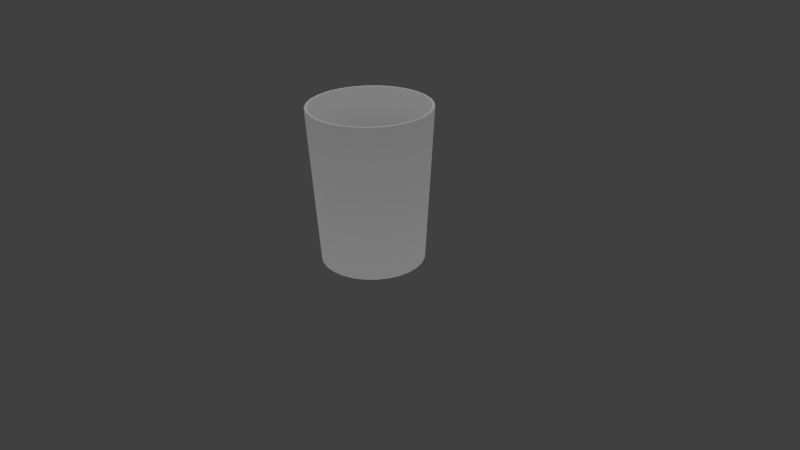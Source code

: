 # Source: cup1Dark.blend  (saved by Blender 2.79.0; exported with 4.5.12 LTS)
import bpy
from mathutils import Matrix  # noqa: F401  (used for matrix-valued properties, if any)

bpy.ops.wm.read_factory_settings(use_empty=True)
scene = bpy.context.scene
scene.name = 'Scene'

# ---- collections
col_collection_1 = bpy.data.collections.new('Collection 1'); scene.collection.children.link(col_collection_1)

# ---- materials (node trees are filled in below, after node groups)
mat_cup = bpy.data.materials.new('cup')
mat_cup.alpha_threshold = 0.0
mat_cup.use_transparent_shadow = False
mat_cup.roughness = 0.5
mat_cup.specular_intensity = 0.25

# ---- material node trees

# ---- world
world_world = bpy.data.worlds.new('World'); scene.world = world_world
world_world.color = (0.05088, 0.05088, 0.05088)
world_world.use_sun_shadow = False
world_world.sun_shadow_jitter_overblur = 0.0
world_world.cycles.sampling_method = 'NONE'
world_world.cycles.sample_map_resolution = 256

# ---- cameras
cam_camera = bpy.data.cameras.new('Camera')
cam_camera.clip_end = 100.0
cam_camera.lens = 35.0
cam_camera.sensor_width = 32.0
cam_camera.sensor_height = 18.0
cam_camera.ortho_scale = 7.314
cam_camera.dof.focus_distance = 0.0
cam_camera.dof.aperture_fstop = 128.0

# ---- lights
light_lamp = bpy.data.lights.new('Lamp', 'SUN')
light_lamp.transmission_factor = 0.0
light_lamp.cutoff_distance = 30.0
light_lamp.angle = 0.1993
light_lamp.energy = 1.0
light_lamp.shadow_buffer_clip_start = 1.001
light_lamp.shadow_soft_size = 0.1
light_lamp.shadow_cascade_max_distance = 1000.0
light_lamp.cycles.use_multiple_importance_sampling = False

# ---- meshes
me_cylinder = bpy.data.meshes.new('Cylinder')
me_cylinder.from_pydata([(0.4741, -0.5945, 1.008), (-0.6851, -0.3299, 1.008), (0.1692, 0.7414, 1.008), (-0.1692, 0.7414, 1.008), (0.6851, -0.3299, 1.008), (-0.4741, -0.5945, 1.008), (-0.4741, 0.5945, 1.008), (0.7604, -3.353e-08, 1.008), (0.4741, 0.5945, 1.008), (-0.7604, 3.725e-09, 1.008), (0.1692, -0.7414, 1.008), (0.6851, 0.3299, 1.008), (-0.6851, 0.3299, 1.008), (-0.1692, -0.7414, 1.008), (0.1475, 0.6463, -1.0), (0.1736, 0.7604, 1.0), (0.5947, -0.4743, 1.008), (0.4133, 0.5183, -1.0), (0.4863, 0.6098, 1.0), (0.5973, 0.2876, -1.0), (0.7027, 0.3384, 1.0), (0.663, -2.98e-08, -1.0), (0.7799, -3.725e-08, 1.0), (0.5973, -0.2876, -1.0), (0.7027, -0.3384, 1.0), (0.4133, -0.5183, -1.0), (0.4863, -0.6098, 1.0), (-0.3301, -0.6854, 1.008), (0.1475, -0.6463, -1.0), (0.1736, -0.7604, 1.0), (-0.5947, -0.4743, 1.008), (-0.1475, -0.6463, -1.0), (-0.1736, -0.7604, 1.0), (-0.4133, -0.5183, -1.0), (-0.4863, -0.6098, 1.0), (-0.5973, -0.2876, -1.0), (-0.7027, -0.3384, 1.0), (-0.5947, 0.4743, 1.008), (-0.663, 7.451e-09, -1.0), (-0.7799, 7.451e-09, 1.0), (-0.3301, 0.6854, 1.008), (-0.5973, 0.2876, -1.0), (-0.7027, 0.3384, 1.0), (0.7416, 0.1693, 1.008), (-0.4133, 0.5183, -1.0), (-0.4863, 0.6098, 1.0), (0.7416, -0.1693, 1.008), (-0.1475, 0.6463, -1.0), (-0.1736, 0.7604, 1.0), (0.1401, 0.614, -1.0), (0.1649, 0.7224, 1.0), (0.3927, 0.4924, -1.0), (0.462, 0.5793, 1.0), (0.5674, 0.2733, -1.0), (0.6676, 0.3215, 1.0), (0.6298, -2.235e-08, -1.0), (0.7409, -3.725e-08, 1.0), (0.5674, -0.2733, -1.0), (0.6676, -0.3215, 1.0), (0.3927, -0.4924, -1.0), (0.462, -0.5793, 1.0), (0.1401, -0.614, -1.0), (0.1649, -0.7224, 1.0), (-0.1401, -0.614, -1.0), (-0.1649, -0.7224, 1.0), (-0.3927, -0.4924, -1.0), (-0.462, -0.5793, 1.0), (-0.5674, -0.2733, -1.0), (-0.6676, -0.3215, 1.0), (-0.6298, 7.451e-09, -1.0), (-0.7409, 7.451e-09, 1.0), (-0.5674, 0.2733, -1.0), (-0.6676, 0.3215, 1.0), (-0.3927, 0.4924, -1.0), (-0.462, 0.5793, 1.0), (-0.1401, 0.614, -1.0), (-0.1649, 0.7224, 1.0), (4.47e-08, 0.7607, 1.008), (0.3301, 0.6854, 1.008), (-0.7416, -0.1693, 1.008), (0.3301, -0.6854, 1.008), (0.5947, 0.4743, 1.008), (-0.7416, 0.1693, 1.008), (1.192e-07, -0.7607, 1.008), (-0.3944, 0.4946, -0.95), (-0.1408, 0.6167, -0.95), (-0.5699, 0.2745, -0.95), (-0.6326, 7.451e-09, -0.95), (-0.5699, -0.2745, -0.95), (-0.3944, -0.4946, -0.95), (-0.1408, -0.6167, -0.95), (0.1408, -0.6167, -0.95), (0.3944, -0.4946, -0.95), (0.5699, -0.2745, -0.95), (0.6326, -2.235e-08, -0.95), (0.5699, 0.2745, -0.95), (0.3944, 0.4946, -0.95), (0.1408, 0.6167, -0.95), (4.888e-08, 0.6632, -1.0), (4.47e-08, 0.7802, 1.0), (0.2877, 0.5975, -1.0), (0.3385, 0.7029, 1.0), (0.5185, 0.4135, -1.0), (0.61, 0.4864, 1.0), (0.6465, 0.1476, -1.0), (0.7606, 0.1736, 1.0), (0.6465, -0.1476, -1.0), (0.7606, -0.1736, 1.0), (0.5185, -0.4135, -1.0), (0.61, -0.4864, 1.0), (0.2877, -0.5975, -1.0), (0.3385, -0.7029, 1.0), (1.11e-07, -0.6632, -1.0), (1.167e-07, -0.7802, 1.0), (-0.2877, -0.5975, -1.0), (-0.3385, -0.7029, 1.0), (-0.5185, -0.4135, -1.0), (-0.61, -0.4864, 1.0), (-0.6465, -0.1476, -1.0), (-0.7606, -0.1736, 1.0), (-0.6465, 0.1476, -1.0), (-0.7606, 0.1736, 1.0), (-0.5185, 0.4135, -1.0), (-0.61, 0.4864, 1.0), (-0.2877, 0.5975, -1.0), (-0.3385, 0.7029, 1.0), (4.736e-08, 0.63, -1.0), (0.2733, 0.5676, -1.0), (0.3216, 0.6678, 1.0), (4.73e-08, 0.7412, 1.0), (0.4926, 0.3928, -1.0), (0.5795, 0.4621, 1.0), (0.6142, 0.1402, -1.0), (0.7226, 0.1649, 1.0), (0.6142, -0.1402, -1.0), (0.7226, -0.1649, 1.0), (0.4926, -0.3928, -1.0), (0.5795, -0.4621, 1.0), (0.2733, -0.5676, -1.0), (0.3216, -0.6678, 1.0), (1.093e-07, -0.63, -1.0), (1.147e-07, -0.7412, 1.0), (-0.2733, -0.5676, -1.0), (-0.3216, -0.6678, 1.0), (-0.4926, -0.3928, -1.0), (-0.5795, -0.4621, 1.0), (-0.6142, -0.1402, -1.0), (-0.7226, -0.1649, 1.0), (-0.6142, 0.1402, -1.0), (-0.7226, 0.1649, 1.0), (-0.4926, 0.3928, -1.0), (-0.5795, 0.4621, 1.0), (-0.2733, 0.5676, -1.0), (-0.3216, 0.6678, 1.0), (4.717e-08, 0.6328, -0.95), (0.2746, 0.5701, -0.95), (0.4947, 0.3945, -0.95), (0.6169, 0.1408, -0.95), (0.6169, -0.1408, -0.95), (0.4947, -0.3945, -0.95), (0.2746, -0.5701, -0.95), (1.095e-07, -0.6328, -0.95), (-0.2746, -0.5701, -0.95), (-0.4947, -0.3945, -0.95), (-0.6169, -0.1408, -0.95), (-0.6169, 0.1408, -0.95), (-0.4947, 0.3945, -0.95), (-0.2746, 0.5701, -0.95)], [], [(0, 26, 109, 16), (0, 16, 137, 60), (0, 60, 139, 80), (0, 80, 111, 26), (144, 67, 35, 116), (25, 59, 138, 110), (1, 36, 117, 30), (1, 30, 145, 68), (1, 68, 147, 79), (1, 79, 119, 36), (126, 49, 14, 98), (35, 67, 146, 118), (2, 15, 99, 77), (2, 77, 129, 50), (2, 50, 128, 78), (2, 78, 101, 15), (3, 48, 125, 40), (3, 40, 153, 76), (3, 76, 129, 77), (3, 77, 99, 48), (4, 24, 107, 46), (4, 46, 135, 58), (4, 58, 137, 16), (4, 16, 109, 24), (124, 152, 75, 47), (14, 49, 127, 100), (106, 134, 57, 23), (47, 75, 126, 98), (114, 142, 65, 33), (23, 57, 136, 108), (5, 34, 115, 27), (5, 27, 143, 66), (5, 66, 145, 30), (5, 30, 117, 34), (127, 51, 17, 100), (33, 65, 144, 116), (6, 45, 123, 37), (6, 37, 151, 74), (6, 74, 153, 40), (6, 40, 125, 45), (7, 22, 105, 43), (7, 43, 133, 56), (7, 56, 135, 46), (7, 46, 107, 22), (131, 52, 96, 156), (97, 50, 129, 154), (133, 54, 95, 157), (96, 52, 128, 155), (135, 56, 94, 158), (95, 54, 131, 156), (137, 58, 93, 159), (94, 56, 133, 157), (139, 60, 92, 160), (93, 58, 135, 158), (141, 62, 91, 161), (92, 60, 137, 159), (143, 64, 90, 162), (91, 62, 139, 160), (145, 66, 89, 163), (90, 64, 141, 161), (147, 68, 88, 164), (89, 66, 143, 162), (149, 70, 87, 165), (88, 68, 145, 163), (151, 72, 86, 166), (87, 70, 147, 164), (154, 129, 76, 85), (86, 72, 149, 165), (153, 74, 84, 167), (85, 76, 153, 167), (84, 74, 151, 166), (146, 69, 38, 118), (17, 51, 130, 102), (138, 61, 28, 110), (38, 69, 148, 120), (8, 18, 101, 78), (8, 78, 128, 52), (8, 52, 131, 81), (8, 81, 103, 18), (9, 39, 119, 79), (9, 79, 147, 70), (9, 70, 149, 82), (9, 82, 121, 39), (130, 53, 19, 102), (28, 61, 140, 112), (10, 29, 111, 80), (10, 80, 139, 62), (10, 62, 141, 83), (10, 83, 113, 29), (148, 71, 41, 120), (19, 53, 132, 104), (140, 63, 31, 112), (41, 71, 150, 122), (11, 20, 103, 81), (11, 81, 131, 54), (11, 54, 133, 43), (11, 43, 105, 20), (12, 42, 121, 82), (12, 82, 149, 72), (12, 72, 151, 37), (12, 37, 123, 42), (132, 55, 21, 104), (31, 63, 142, 114), (13, 32, 113, 83), (13, 83, 141, 64), (13, 64, 143, 27), (13, 27, 115, 32), (150, 73, 44, 122), (21, 55, 134, 106), (44, 73, 152, 124), (102, 17, 18, 103), (19, 20, 105, 104), (100, 14, 15, 101), (18, 17, 100, 101), (98, 47, 48, 99), (15, 14, 98, 99), (124, 44, 45, 125), (48, 47, 124, 125), (106, 21, 22, 107), (45, 44, 122, 123), (108, 23, 24, 109), (22, 21, 104, 105), (110, 25, 26, 111), (24, 23, 106, 107), (112, 28, 29, 113), (26, 25, 108, 109), (114, 31, 32, 115), (29, 28, 110, 111), (116, 33, 34, 117), (32, 31, 112, 113), (118, 35, 36, 119), (34, 33, 114, 115), (120, 38, 39, 121), (36, 35, 116, 117), (122, 41, 42, 123), (39, 38, 118, 119), (75, 152, 73, 150, 71, 148, 69, 146, 67, 144, 65, 142, 63, 140, 61, 138, 59, 136, 57, 134, 55, 132, 53, 130, 51, 127, 49, 126), (136, 59, 25, 108), (85, 154, 97, 155, 96, 156, 95, 157, 94, 158, 93, 159, 92, 160, 91, 161, 90, 162, 89, 163, 88, 164, 87, 165, 86, 166, 84, 167), (128, 50, 97, 155), (42, 41, 120, 121), (102, 103, 20, 19)])
me_cylinder.polygons.foreach_set('use_smooth', [1, 1, 1, 1, 1, 1, 1, 1, 1, 1, 1, 1, 1, 1, 1, 1, 1, 1, 1, 1, 1, 1, 1, 1, 1, 1, 1, 1, 1, 1, 1, 1, 1, 1, 1, 1, 1, 1, 1, 1, 1, 1, 1, 1, 1, 1, 1, 1, 1, 1, 1, 1, 1, 1, 1, 1, 1, 1, 1, 1, 1, 1, 1, 1, 1, 1, 1, 1, 1, 1, 1, 1, 1, 1, 1, 1, 1, 1, 1, 1, 1, 1, 1, 1, 1, 1, 1, 1, 1, 1, 1, 1, 1, 1, 1, 1, 1, 1, 1, 1, 1, 1, 1, 1, 1, 1, 1, 1, 1, 1, 1, 1, 1, 1, 1, 1, 1, 1, 1, 1, 1, 1, 1, 1, 1, 1, 1, 1, 1, 1, 1, 1, 1, 1, 1, 1, 1, 1, 0, 1, 1, 1])
_uv = me_cylinder.uv_layers.new(name='UVMap')
_uv.uv.foreach_set('vector', [0.2923, 0.1426, 0.296, 0.1426, 0.2923, 0.1736, 0.2887, 0.1728, 0.2923, 0.1426, 0.2887, 0.1728, 0.2851, 0.1721, 0.2886, 0.1426, 0.2923, 0.1426, 0.2886, 0.1426, 0.2851, 0.1132, 0.2887, 0.1125, 0.2923, 0.1426, 0.2887, 0.1125, 0.2923, 0.1117, 0.296, 0.1426, 0.453, 0.7667, 0.434, 0.749, 0.4379, 0.7444, 0.4579, 0.7631, 0.4379, 0.9292, 0.434, 0.9246, 0.453, 0.9068, 0.4579, 0.9105, 0.1159, 0.01045, 0.1151, 0.007063, 0.148, 0.003532, 0.148, 0.00701, 0.1159, 0.01045, 0.148, 0.00701, 0.148, 0.01049, 0.1167, 0.01384, 0.1159, 0.01045, 0.1167, 0.01384, 0.08698, 0.02358, 0.08537, 0.02044, 0.1159, 0.01045, 0.08537, 0.02044, 0.08377, 0.01731, 0.1151, 0.007063, 0.243, 0.8118, 0.24, 0.8368, 0.2337, 0.8368, 0.2368, 0.8105, 0.4379, 0.7444, 0.434, 0.749, 0.4114, 0.7356, 0.4141, 0.7302, 0.05803, 0.2487, 0.05572, 0.2514, 0.03225, 0.2294, 0.03515, 0.2272, 0.05803, 0.2487, 0.03515, 0.2272, 0.03804, 0.225, 0.06034, 0.2459, 0.05803, 0.2487, 0.06034, 0.2459, 0.08698, 0.2617, 0.08537, 0.2649, 0.05803, 0.2487, 0.08537, 0.2649, 0.08377, 0.268, 0.05572, 0.2514, 0.01799, 0.2015, 0.01466, 0.203, 0.003664, 0.1736, 0.007273, 0.1728, 0.01799, 0.2015, 0.007273, 0.1728, 0.01088, 0.1721, 0.02132, 0.2, 0.01799, 0.2015, 0.02132, 0.2, 0.03804, 0.225, 0.03515, 0.2272, 0.01799, 0.2015, 0.03515, 0.2272, 0.03225, 0.2294, 0.01466, 0.203, 0.278, 0.2015, 0.2813, 0.203, 0.2638, 0.2294, 0.2609, 0.2272, 0.278, 0.2015, 0.2609, 0.2272, 0.258, 0.225, 0.2747, 0.2, 0.278, 0.2015, 0.2747, 0.2, 0.2851, 0.1721, 0.2887, 0.1728, 0.278, 0.2015, 0.2887, 0.1728, 0.2923, 0.1736, 0.2813, 0.203, 0.2611, 0.7631, 0.266, 0.7667, 0.2518, 0.7881, 0.2462, 0.7855, 0.2337, 0.8368, 0.24, 0.8368, 0.243, 0.8618, 0.2368, 0.8631, 0.3595, 0.955, 0.3595, 0.9491, 0.3861, 0.9463, 0.3875, 0.952, 0.2462, 0.7855, 0.2518, 0.7881, 0.243, 0.8118, 0.2368, 0.8105, 0.4822, 0.8105, 0.4761, 0.8118, 0.4672, 0.7881, 0.4728, 0.7855, 0.3875, 0.952, 0.3861, 0.9463, 0.4114, 0.938, 0.4141, 0.9433, 0.1801, 0.01045, 0.1809, 0.007063, 0.2122, 0.01731, 0.2106, 0.02044, 0.1801, 0.01045, 0.2106, 0.02044, 0.209, 0.02358, 0.1793, 0.01384, 0.1801, 0.01045, 0.1793, 0.01384, 0.148, 0.01049, 0.148, 0.00701, 0.1801, 0.01045, 0.148, 0.00701, 0.148, 0.003532, 0.1809, 0.007063, 0.243, 0.8618, 0.2518, 0.8855, 0.2462, 0.8881, 0.2368, 0.8631, 0.4728, 0.7855, 0.4672, 0.7881, 0.453, 0.7667, 0.4579, 0.7631, 0.0037, 0.1426, 5.655e-09, 0.1426, 0.003664, 0.1117, 0.007273, 0.1125, 0.0037, 0.1426, 0.007273, 0.1125, 0.01088, 0.1132, 0.0074, 0.1426, 0.0037, 0.1426, 0.0074, 0.1426, 0.01088, 0.1721, 0.007273, 0.1728, 0.0037, 0.1426, 0.007273, 0.1728, 0.003664, 0.1736, 5.655e-09, 0.1426, 0.238, 0.2487, 0.2403, 0.2514, 0.2122, 0.268, 0.2106, 0.2649, 0.238, 0.2487, 0.2106, 0.2649, 0.209, 0.2617, 0.2357, 0.2459, 0.238, 0.2487, 0.2357, 0.2459, 0.258, 0.225, 0.2609, 0.2272, 0.238, 0.2487, 0.2609, 0.2272, 0.2638, 0.2294, 0.2403, 0.2514, 0.7473, 0.7144, 0.7273, 0.714, 0.7181, 0.5359, 0.7366, 0.5363, 0.6728, 0.5354, 0.6784, 0.7134, 0.6486, 0.7134, 0.6453, 0.5353, 0.05862, 0.9995, 0.02891, 0.9997, 0.03349, 0.8216, 0.06097, 0.8214, 0.7181, 0.5359, 0.7273, 0.714, 0.705, 0.7137, 0.6975, 0.5356, 0.1212, 0.9995, 0.08992, 0.9994, 0.08992, 0.8214, 0.1189, 0.8214, 0.03349, 0.8216, 0.02891, 0.9997, 0.0, 1.0, 0.006744, 0.8219, 0.1798, 1.0, 0.1509, 0.9997, 0.1463, 0.8216, 0.1731, 0.8219, 0.08992, 0.8214, 0.08992, 0.9994, 0.05862, 0.9995, 0.06097, 0.8214, 0.5697, 0.3564, 0.5474, 0.3568, 0.5566, 0.1787, 0.5772, 0.1784, 0.1463, 0.8216, 0.1509, 0.9997, 0.1212, 0.9995, 0.1189, 0.8214, 0.6261, 0.3561, 0.5964, 0.3562, 0.6019, 0.1782, 0.6294, 0.1781, 0.5566, 0.1787, 0.5474, 0.3568, 0.5274, 0.3572, 0.5381, 0.1791, 0.6887, 0.3564, 0.6574, 0.3562, 0.6583, 0.1782, 0.6873, 0.1784, 0.6019, 0.1782, 0.5964, 0.3562, 0.5697, 0.3564, 0.5772, 0.1784, 0.7473, 0.3572, 0.7184, 0.3568, 0.7147, 0.1787, 0.7415, 0.1791, 0.6583, 0.1782, 0.6574, 0.3562, 0.6261, 0.3561, 0.6294, 0.1781, 0.8685, 0.358, 0.8982, 0.3578, 0.8936, 0.5359, 0.8662, 0.5361, 0.7147, 0.1787, 0.7184, 0.3568, 0.6887, 0.3564, 0.6873, 0.1784, 0.8059, 0.358, 0.8372, 0.3581, 0.8372, 0.5361, 0.8083, 0.5361, 0.8936, 0.5359, 0.8982, 0.3578, 0.9271, 0.3575, 0.9204, 0.5356, 0.7473, 0.3575, 0.7762, 0.3578, 0.7808, 0.5359, 0.754, 0.5356, 0.8372, 0.5361, 0.8372, 0.3581, 0.8685, 0.358, 0.8662, 0.5361, 0.6453, 0.5353, 0.6486, 0.7134, 0.6173, 0.7134, 0.6164, 0.5354, 0.7808, 0.5359, 0.7762, 0.3578, 0.8059, 0.358, 0.8083, 0.5361, 0.586, 0.7137, 0.5563, 0.714, 0.56, 0.5359, 0.5874, 0.5356, 0.6164, 0.5354, 0.6173, 0.7134, 0.586, 0.7137, 0.5874, 0.5356, 0.56, 0.5359, 0.5563, 0.714, 0.5274, 0.7144, 0.5332, 0.5363, 0.4114, 0.7356, 0.3861, 0.7273, 0.3875, 0.7215, 0.4141, 0.7302, 0.2462, 0.8881, 0.2518, 0.8855, 0.266, 0.9068, 0.2611, 0.9105, 0.453, 0.9068, 0.4672, 0.8855, 0.4728, 0.8881, 0.4579, 0.9105, 0.3875, 0.7215, 0.3861, 0.7273, 0.3595, 0.7245, 0.3595, 0.7185, 0.1159, 0.2748, 0.1151, 0.2782, 0.08377, 0.268, 0.08537, 0.2649, 0.1159, 0.2748, 0.08537, 0.2649, 0.08698, 0.2617, 0.1167, 0.2715, 0.1159, 0.2748, 0.1167, 0.2715, 0.148, 0.2748, 0.148, 0.2783, 0.1159, 0.2748, 0.148, 0.2783, 0.148, 0.2818, 0.1151, 0.2782, 0.05803, 0.03664, 0.05572, 0.03392, 0.08377, 0.01731, 0.08537, 0.02044, 0.05803, 0.03664, 0.08537, 0.02044, 0.08698, 0.02358, 0.06034, 0.03935, 0.05803, 0.03664, 0.06034, 0.03935, 0.03804, 0.06025, 0.03515, 0.05808, 0.05803, 0.03664, 0.03515, 0.05808, 0.03225, 0.05591, 0.05572, 0.03392, 0.266, 0.9068, 0.285, 0.9246, 0.2811, 0.9292, 0.2611, 0.9105, 0.4728, 0.8881, 0.4672, 0.8855, 0.4761, 0.8618, 0.4822, 0.8631, 0.278, 0.08382, 0.2813, 0.08231, 0.2923, 0.1117, 0.2887, 0.1125, 0.278, 0.08382, 0.2887, 0.1125, 0.2851, 0.1132, 0.2747, 0.08532, 0.278, 0.08382, 0.2747, 0.08532, 0.258, 0.06025, 0.2609, 0.05808, 0.278, 0.08382, 0.2609, 0.05808, 0.2638, 0.05591, 0.2813, 0.08231, 0.3595, 0.7245, 0.3329, 0.7273, 0.3315, 0.7215, 0.3595, 0.7185, 0.2811, 0.9292, 0.285, 0.9246, 0.3076, 0.938, 0.3049, 0.9433, 0.4761, 0.8618, 0.479, 0.8368, 0.4853, 0.8368, 0.4822, 0.8631, 0.3315, 0.7215, 0.3329, 0.7273, 0.3076, 0.7356, 0.3049, 0.7302, 0.1801, 0.2748, 0.1809, 0.2782, 0.148, 0.2818, 0.148, 0.2783, 0.1801, 0.2748, 0.148, 0.2783, 0.148, 0.2748, 0.1793, 0.2715, 0.1801, 0.2748, 0.1793, 0.2715, 0.209, 0.2617, 0.2106, 0.2649, 0.1801, 0.2748, 0.2106, 0.2649, 0.2122, 0.268, 0.1809, 0.2782, 0.01799, 0.08382, 0.01466, 0.08231, 0.03225, 0.05591, 0.03515, 0.05808, 0.01799, 0.08382, 0.03515, 0.05808, 0.03804, 0.06025, 0.02132, 0.08532, 0.01799, 0.08382, 0.02132, 0.08532, 0.01088, 0.1132, 0.007273, 0.1125, 0.01799, 0.08382, 0.007273, 0.1125, 0.003664, 0.1117, 0.01466, 0.08231, 0.3076, 0.938, 0.3329, 0.9463, 0.3315, 0.952, 0.3049, 0.9433, 0.4853, 0.8368, 0.479, 0.8368, 0.4761, 0.8118, 0.4822, 0.8105, 0.238, 0.03664, 0.2403, 0.03392, 0.2638, 0.05591, 0.2609, 0.05808, 0.238, 0.03664, 0.2609, 0.05808, 0.258, 0.06025, 0.2357, 0.03935, 0.238, 0.03664, 0.2357, 0.03935, 0.209, 0.02358, 0.2106, 0.02044, 0.238, 0.03664, 0.2106, 0.02044, 0.2122, 0.01731, 0.2403, 0.03392, 0.3076, 0.7356, 0.285, 0.749, 0.2811, 0.7444, 0.3049, 0.7302, 0.3315, 0.952, 0.3329, 0.9463, 0.3595, 0.9491, 0.3595, 0.955, 0.2811, 0.7444, 0.285, 0.749, 0.266, 0.7667, 0.2611, 0.7631, 0.5113, 0.358, 0.4855, 0.3577, 0.497, 0.0007622, 0.5274, 0.001207, 0.8965, 0.0002565, 0.9062, 0.3572, 0.8749, 0.3574, 0.8699, 0.0004489, 0.4589, 0.3573, 0.4309, 0.3571, 0.4328, 0.0001587, 0.4657, 0.000389, 0.497, 0.0007622, 0.4855, 0.3577, 0.4589, 0.3573, 0.4657, 0.000389, 0.4029, 0.3571, 0.3763, 0.3571, 0.3686, 0.0001587, 0.3998, 7.937e-05, 0.4328, 0.0001587, 0.4309, 0.3571, 0.4029, 0.3571, 0.3998, 7.937e-05, 0.3524, 0.3573, 0.3325, 0.3577, 0.3171, 0.0007623, 0.3405, 0.000389, 0.3686, 0.0001587, 0.3763, 0.3571, 0.3524, 0.3573, 0.3405, 0.000389, 0.8139, 0.0004489, 0.8419, 0.000513, 0.8419, 0.3575, 0.809, 0.3574, 0.3171, 0.0007623, 0.3325, 0.3577, 0.3146, 0.358, 0.296, 0.001207, 0.7615, 2.98e-08, 0.7874, 0.0002565, 0.7777, 0.3572, 0.7473, 0.3569, 0.8419, 0.3575, 0.8419, 0.000513, 0.8699, 0.0004489, 0.8749, 0.3574, 0.06854, 0.6426, 0.04197, 0.643, 0.03043, 0.2861, 0.0617, 0.2857, 0.7777, 0.3572, 0.7874, 0.0002565, 0.8139, 0.0004489, 0.809, 0.3574, 0.1245, 0.6424, 0.09655, 0.6424, 0.09465, 0.2855, 0.1276, 0.2854, 0.03043, 0.2861, 0.04197, 0.643, 0.0161, 0.6433, 0.0, 0.2865, 0.175, 0.6426, 0.1511, 0.6424, 0.1589, 0.2855, 0.187, 0.2857, 0.09465, 0.2855, 0.09655, 0.6424, 0.06854, 0.6426, 0.0617, 0.2857, 0.2128, 0.6433, 0.1949, 0.643, 0.2104, 0.2861, 0.2314, 0.2865, 0.1589, 0.2855, 0.1511, 0.6424, 0.1245, 0.6424, 0.1276, 0.2854, 0.4187, 0.3585, 0.4452, 0.3583, 0.4549, 0.7152, 0.4236, 0.7155, 0.2104, 0.2861, 0.1949, 0.643, 0.175, 0.6426, 0.187, 0.2857, 0.3627, 0.3585, 0.3907, 0.3585, 0.3907, 0.7155, 0.3577, 0.7155, 0.4549, 0.7152, 0.4452, 0.3583, 0.4711, 0.358, 0.4853, 0.7149, 0.3102, 0.358, 0.3361, 0.3583, 0.3264, 0.7152, 0.296, 0.7149, 0.3907, 0.7155, 0.3907, 0.3585, 0.4187, 0.3585, 0.4236, 0.7155, 0.2518, 0.7881, 0.266, 0.7667, 0.285, 0.749, 0.3076, 0.7356, 0.3329, 0.7273, 0.3595, 0.7245, 0.3861, 0.7273, 0.4114, 0.7356, 0.434, 0.749, 0.453, 0.7667, 0.4672, 0.7881, 0.4761, 0.8118, 0.479, 0.8368, 0.4761, 0.8618, 0.4672, 0.8855, 0.453, 0.9068, 0.434, 0.9246, 0.4114, 0.938, 0.3861, 0.9463, 0.3595, 0.9491, 0.3329, 0.9463, 0.3076, 0.938, 0.285, 0.9246, 0.266, 0.9068, 0.2518, 0.8855, 0.243, 0.8618, 0.24, 0.8368, 0.243, 0.8118, 0.4114, 0.938, 0.434, 0.9246, 0.4379, 0.9292, 0.4141, 0.9433, 0.0, 0.0, 0.0, 0.0, 0.0, 0.0, 0.0, 0.0, 0.0, 0.0, 0.0, 0.0, 0.0, 0.0, 0.0, 0.0, 0.0, 0.0, 0.0, 0.0, 0.0, 0.0, 0.0, 0.0, 0.0, 0.0, 0.0, 0.0, 0.0, 0.0, 0.0, 0.0, 0.0, 0.0, 0.0, 0.0, 0.0, 0.0, 0.0, 0.0, 0.0, 0.0, 0.0, 0.0, 0.0, 0.0, 0.0, 0.0, 0.0, 0.0, 0.0, 0.0, 0.0, 0.0, 0.0, 0.0, 0.705, 0.7137, 0.6784, 0.7134, 0.6728, 0.5354, 0.6975, 0.5356, 0.3264, 0.7152, 0.3361, 0.3583, 0.3627, 0.3585, 0.3577, 0.7155, 0.9224, 0.0, 0.9366, 0.3569, 0.9062, 0.3572, 0.8965, 0.0002565])
me_cylinder.materials.append(mat_cup)
me_cylinder.use_remesh_preserve_volume = False
me_cylinder.use_remesh_preserve_attributes = False
me_cylinder.use_mirror_vertex_groups = False
me_cylinder.update()

# ---- objects
ob_cylinder = bpy.data.objects.new('Cylinder', me_cylinder)
ob_lamp = bpy.data.objects.new('Lamp', light_lamp)
ob_camera = bpy.data.objects.new('Camera', cam_camera)

# ---- transforms, parenting, visibility, modifiers, constraints
ob_cylinder.location = (0.0, 0.0, 1.0)
ob_cylinder.lineart.crease_threshold = 0.0
ob_lamp.location = (0.0, 0.0, 10.0)
ob_lamp.lock_rotations_4d = False
ob_lamp.empty_display_type = 'ARROWS'
ob_lamp.color = (0.0, 0.0, 0.0, 0.0)
ob_lamp.lineart.crease_threshold = 0.0
ob_camera.location = (7.481, -6.508, 5.344)
ob_camera.rotation_euler = (1.109, 0.01082, 0.8149)
ob_camera.lock_rotations_4d = False
ob_camera.empty_display_type = 'ARROWS'
ob_camera.color = (0.0, 0.0, 0.0, 0.0)
ob_camera.display_type = 'WIRE'
ob_camera.lineart.crease_threshold = 0.0

# ---- collection membership
col_collection_1.objects.link(ob_cylinder)
col_collection_1.objects.link(ob_lamp)
col_collection_1.objects.link(ob_camera)

# ---- scene / render settings (as saved in the file)
scene.camera = ob_camera
scene.frame_start = 1; scene.frame_end = 250; scene.frame_set(1)
scene.render.engine = 'BLENDER_EEVEE_NEXT'
scene.render.resolution_percentage = 50
scene.render.dither_intensity = 0.0
scene.cycles.use_denoising = False
scene.cycles.samples = 10
scene.cycles.sampling_pattern = 'TABULATED_SOBOL'
scene.cycles.light_sampling_threshold = 0.0
scene.cycles.use_adaptive_sampling = False
scene.cycles.use_light_tree = False
scene.cycles.blur_glossy = 0.0
scene.cycles.pixel_filter_type = 'GAUSSIAN'
scene.cycles.sample_clamp_indirect = 0.0
scene.view_settings.view_transform = 'Standard'
bpy.context.view_layer.update()

